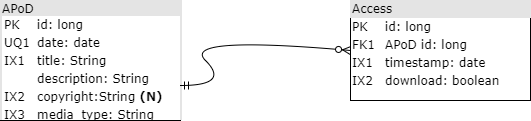

The diagram above was exported from draw.io. Its source (the exported page's mxGraphModel, read from the mxfile embedded in the PNG):
<mxGraphModel dx="782" dy="417" grid="1" gridSize="10" guides="1" tooltips="1" connect="1" arrows="1" fold="1" page="1" pageScale="1" pageWidth="1100" pageHeight="850" background="#ffffff" math="0" shadow="0">
  <root>
    <mxCell id="0" />
    <mxCell id="1" parent="0" />
    <mxCell id="2" value="&lt;div style=&quot;box-sizing: border-box ; width: 100% ; background: #e4e4e4 ; padding: 2px&quot;&gt;APoD&lt;table cellpadding=&quot;2&quot; cellspacing=&quot;0&quot; style=&quot;font-size: 1em ; width: 100% ; background-color: rgb(255 , 255 , 255)&quot;&gt;&lt;tbody&gt;&lt;tr&gt;&lt;td&gt;PK&lt;/td&gt;&lt;td&gt;id: long&lt;/td&gt;&lt;/tr&gt;&lt;tr&gt;&lt;td&gt;UQ1&lt;/td&gt;&lt;td&gt;date: date&lt;/td&gt;&lt;/tr&gt;&lt;tr&gt;&lt;td&gt;IX1&lt;/td&gt;&lt;td&gt;title: String&lt;/td&gt;&lt;/tr&gt;&lt;tr&gt;&lt;td&gt;&lt;br&gt;&lt;/td&gt;&lt;td&gt;description: String&lt;/td&gt;&lt;/tr&gt;&lt;tr&gt;&lt;td&gt;IX2&lt;/td&gt;&lt;td&gt;copyright:String &lt;b&gt;(N)&lt;/b&gt;&lt;/td&gt;&lt;/tr&gt;&lt;tr&gt;&lt;td&gt;IX3&lt;/td&gt;&lt;td&gt;media_type: String&lt;/td&gt;&lt;/tr&gt;&lt;/tbody&gt;&lt;/table&gt;&lt;/div&gt;" style="verticalAlign=top;align=left;overflow=fill;html=1;rounded=0;shadow=0;comic=0;labelBackgroundColor=none;strokeWidth=1;fontFamily=Verdana;fontSize=12" vertex="1" parent="1">
      <mxGeometry x="110" y="100" width="180" height="120" as="geometry" />
    </mxCell>
    <mxCell id="3" value="&lt;div style=&quot;box-sizing: border-box ; width: 100% ; background: #e4e4e4 ; padding: 2px&quot;&gt;Access&lt;/div&gt;&lt;table style=&quot;width: 100% ; font-size: 1em&quot; cellpadding=&quot;2&quot; cellspacing=&quot;0&quot;&gt;&lt;tbody&gt;&lt;tr&gt;&lt;td&gt;PK&lt;/td&gt;&lt;td&gt;id: long&lt;/td&gt;&lt;/tr&gt;&lt;tr&gt;&lt;td&gt;FK1&lt;/td&gt;&lt;td&gt;APoD id: long&lt;/td&gt;&lt;/tr&gt;&lt;tr&gt;&lt;td&gt;IX1&lt;/td&gt;&lt;td&gt;timestamp: date&lt;/td&gt;&lt;/tr&gt;&lt;tr&gt;&lt;td&gt;IX2&lt;/td&gt;&lt;td&gt;download: boolean&lt;/td&gt;&lt;/tr&gt;&lt;/tbody&gt;&lt;/table&gt;" style="verticalAlign=top;align=left;overflow=fill;html=1;rounded=0;shadow=0;comic=0;labelBackgroundColor=none;strokeWidth=1;fontFamily=Verdana;fontSize=12" vertex="1" parent="1">
      <mxGeometry x="460" y="100" width="180" height="100" as="geometry" />
    </mxCell>
    <mxCell id="4" value="" style="curved=1;endArrow=ERzeroToMany;html=1;entryX=0;entryY=0.5;entryDx=0;entryDy=0;endFill=1;startArrow=ERmandOne;startFill=0;" edge="1" target="3" parent="1">
      <mxGeometry width="50" height="50" relative="1" as="geometry">
        <mxPoint x="290" y="185" as="sourcePoint" />
        <mxPoint x="340" y="135" as="targetPoint" />
        <Array as="points">
          <mxPoint x="340" y="185" />
          <mxPoint x="290" y="135" />
        </Array>
      </mxGeometry>
    </mxCell>
  </root>
</mxGraphModel>